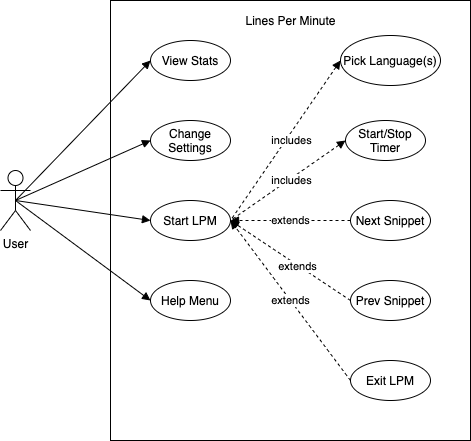

The diagram above was exported from draw.io. Its source (the exported page's mxGraphModel, read from the mxfile embedded in the PNG):
<mxGraphModel dx="1106" dy="877" grid="1" gridSize="10" guides="1" tooltips="1" connect="1" arrows="1" fold="1" page="1" pageScale="1" pageWidth="850" pageHeight="1100" math="0" shadow="0">
  <root>
    <mxCell id="0" />
    <mxCell id="1" parent="0" />
    <mxCell id="2" value="User" style="shape=umlActor;verticalLabelPosition=bottom;verticalAlign=top;html=1;outlineConnect=0;" vertex="1" parent="1">
      <mxGeometry x="170" y="370" width="30" height="60" as="geometry" />
    </mxCell>
    <mxCell id="3" value="" style="rounded=0;whiteSpace=wrap;html=1;" vertex="1" parent="1">
      <mxGeometry x="280" y="200" width="360" height="440" as="geometry" />
    </mxCell>
    <mxCell id="4" value="Help Menu" style="ellipse;whiteSpace=wrap;html=1;" vertex="1" parent="1">
      <mxGeometry x="320" y="480" width="80" height="40" as="geometry" />
    </mxCell>
    <mxCell id="5" value="View Stats" style="ellipse;whiteSpace=wrap;html=1;" vertex="1" parent="1">
      <mxGeometry x="320" y="240" width="80" height="40" as="geometry" />
    </mxCell>
    <mxCell id="6" value="Change Settings" style="ellipse;whiteSpace=wrap;html=1;" vertex="1" parent="1">
      <mxGeometry x="320" y="320" width="80" height="40" as="geometry" />
    </mxCell>
    <mxCell id="7" value="Start LPM" style="ellipse;whiteSpace=wrap;html=1;" vertex="1" parent="1">
      <mxGeometry x="320" y="400" width="80" height="40" as="geometry" />
    </mxCell>
    <mxCell id="8" style="rounded=0;orthogonalLoop=1;jettySize=auto;html=1;exitX=0;exitY=0.5;exitDx=0;exitDy=0;entryX=1;entryY=0.5;entryDx=0;entryDy=0;dashed=1;startArrow=block;startFill=1;endArrow=none;endFill=0;" edge="1" source="10" target="7" parent="1">
      <mxGeometry relative="1" as="geometry" />
    </mxCell>
    <mxCell id="9" value="includes" style="edgeLabel;html=1;align=center;verticalAlign=middle;resizable=0;points=[];" vertex="1" connectable="0" parent="8">
      <mxGeometry x="0.125" y="-2" relative="1" as="geometry">
        <mxPoint x="13.4" y="-8.69" as="offset" />
      </mxGeometry>
    </mxCell>
    <mxCell id="10" value="Pick Language(s)" style="ellipse;whiteSpace=wrap;html=1;" vertex="1" parent="1">
      <mxGeometry x="510" y="235" width="100" height="50" as="geometry" />
    </mxCell>
    <mxCell id="11" value="extends" style="edgeStyle=none;rounded=0;orthogonalLoop=1;jettySize=auto;html=1;exitX=0;exitY=0.5;exitDx=0;exitDy=0;entryX=1;entryY=0.5;entryDx=0;entryDy=0;dashed=1;startArrow=none;startFill=0;endArrow=block;endFill=1;" edge="1" source="12" target="7" parent="1">
      <mxGeometry relative="1" as="geometry" />
    </mxCell>
    <mxCell id="12" value="Next Snippet" style="ellipse;whiteSpace=wrap;html=1;" vertex="1" parent="1">
      <mxGeometry x="520" y="400" width="80" height="40" as="geometry" />
    </mxCell>
    <mxCell id="13" style="edgeStyle=none;rounded=0;orthogonalLoop=1;jettySize=auto;html=1;exitX=0;exitY=0.5;exitDx=0;exitDy=0;entryX=1;entryY=0.5;entryDx=0;entryDy=0;dashed=1;startArrow=none;startFill=0;endArrow=block;endFill=1;" edge="1" source="15" target="7" parent="1">
      <mxGeometry relative="1" as="geometry" />
    </mxCell>
    <mxCell id="14" value="extends" style="edgeLabel;html=1;align=center;verticalAlign=middle;resizable=0;points=[];" vertex="1" connectable="0" parent="13">
      <mxGeometry x="-0.1142" y="1" relative="1" as="geometry">
        <mxPoint as="offset" />
      </mxGeometry>
    </mxCell>
    <mxCell id="15" value="Prev Snippet" style="ellipse;whiteSpace=wrap;html=1;" vertex="1" parent="1">
      <mxGeometry x="520" y="480" width="80" height="40" as="geometry" />
    </mxCell>
    <mxCell id="16" value="extends" style="edgeStyle=none;rounded=0;orthogonalLoop=1;jettySize=auto;html=1;exitX=0;exitY=0.5;exitDx=0;exitDy=0;entryX=1;entryY=0.5;entryDx=0;entryDy=0;dashed=1;startArrow=none;startFill=0;endArrow=block;endFill=1;" edge="1" source="17" target="7" parent="1">
      <mxGeometry relative="1" as="geometry" />
    </mxCell>
    <mxCell id="17" value="Exit LPM" style="ellipse;whiteSpace=wrap;html=1;" vertex="1" parent="1">
      <mxGeometry x="520" y="560" width="80" height="40" as="geometry" />
    </mxCell>
    <mxCell id="18" value="Lines Per Minute" style="text;html=1;align=center;verticalAlign=middle;resizable=0;points=[];autosize=1;" vertex="1" parent="1">
      <mxGeometry x="405" y="210" width="110" height="20" as="geometry" />
    </mxCell>
    <mxCell id="19" style="edgeStyle=none;rounded=0;orthogonalLoop=1;jettySize=auto;html=1;exitX=0;exitY=0.5;exitDx=0;exitDy=0;entryX=1;entryY=0.5;entryDx=0;entryDy=0;dashed=1;startArrow=block;startFill=1;endArrow=none;endFill=0;" edge="1" source="21" target="7" parent="1">
      <mxGeometry relative="1" as="geometry" />
    </mxCell>
    <mxCell id="20" value="includes" style="edgeLabel;html=1;align=center;verticalAlign=middle;resizable=0;points=[];" vertex="1" connectable="0" parent="19">
      <mxGeometry x="0.138" y="3" relative="1" as="geometry">
        <mxPoint x="8.96" y="-8.15" as="offset" />
      </mxGeometry>
    </mxCell>
    <mxCell id="21" value="Start/Stop Timer" style="ellipse;whiteSpace=wrap;html=1;" vertex="1" parent="1">
      <mxGeometry x="515" y="320" width="80" height="40" as="geometry" />
    </mxCell>
    <mxCell id="22" style="edgeStyle=none;rounded=0;orthogonalLoop=1;jettySize=auto;html=1;exitX=0.5;exitY=0.5;exitDx=0;exitDy=0;exitPerimeter=0;entryX=0;entryY=0.5;entryDx=0;entryDy=0;startArrow=none;startFill=0;endArrow=block;endFill=1;shadow=0;" edge="1" source="2" target="4" parent="1">
      <mxGeometry relative="1" as="geometry" />
    </mxCell>
    <mxCell id="23" style="edgeStyle=none;rounded=0;orthogonalLoop=1;jettySize=auto;html=1;exitX=0.5;exitY=0.5;exitDx=0;exitDy=0;exitPerimeter=0;entryX=0;entryY=0.5;entryDx=0;entryDy=0;shadow=0;startArrow=none;startFill=0;endArrow=block;endFill=1;" edge="1" source="2" target="7" parent="1">
      <mxGeometry relative="1" as="geometry" />
    </mxCell>
    <mxCell id="24" style="edgeStyle=none;rounded=0;orthogonalLoop=1;jettySize=auto;html=1;exitX=0.5;exitY=0.5;exitDx=0;exitDy=0;exitPerimeter=0;entryX=0;entryY=0.5;entryDx=0;entryDy=0;shadow=0;startArrow=none;startFill=0;endArrow=block;endFill=1;" edge="1" source="2" target="6" parent="1">
      <mxGeometry relative="1" as="geometry" />
    </mxCell>
    <mxCell id="25" style="edgeStyle=none;rounded=0;orthogonalLoop=1;jettySize=auto;html=1;exitX=0.5;exitY=0.5;exitDx=0;exitDy=0;exitPerimeter=0;entryX=0;entryY=0.5;entryDx=0;entryDy=0;shadow=0;startArrow=none;startFill=0;endArrow=block;endFill=1;" edge="1" source="2" target="5" parent="1">
      <mxGeometry relative="1" as="geometry" />
    </mxCell>
  </root>
</mxGraphModel>